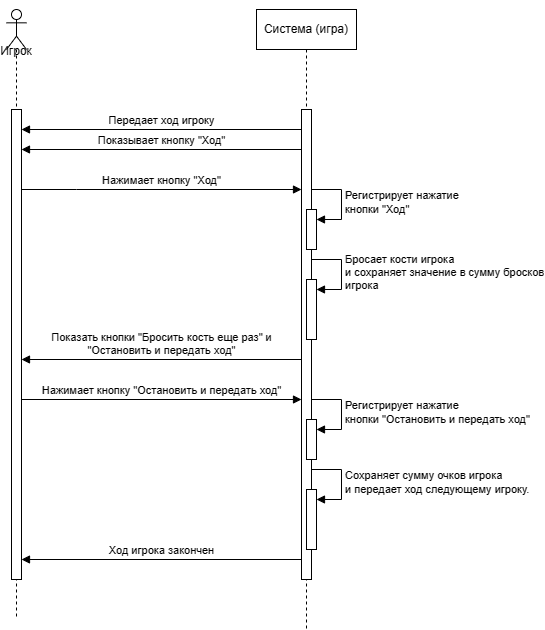

The diagram above was exported from draw.io. Its source (the exported page's mxGraphModel, read from the mxfile embedded in the PNG):
<mxGraphModel dx="951" dy="554" grid="1" gridSize="10" guides="1" tooltips="1" connect="1" arrows="1" fold="1" page="1" pageScale="1" pageWidth="827" pageHeight="1169" math="0" shadow="0">
  <root>
    <mxCell id="0" />
    <mxCell id="1" parent="0" />
    <mxCell id="FOuPt3ZYHHbzgSUGYNLi-2" value="&lt;div&gt;&lt;br&gt;&lt;/div&gt;&lt;div&gt;&lt;br&gt;&lt;/div&gt;&lt;div&gt;&lt;br&gt;&lt;/div&gt;Игрок" style="shape=umlLifeline;perimeter=lifelinePerimeter;whiteSpace=wrap;html=1;container=1;dropTarget=0;collapsible=0;recursiveResize=0;outlineConnect=0;portConstraint=eastwest;newEdgeStyle={&quot;curved&quot;:0,&quot;rounded&quot;:0};participant=umlActor;" vertex="1" parent="1">
      <mxGeometry x="130" y="80" width="20" height="610" as="geometry" />
    </mxCell>
    <mxCell id="FOuPt3ZYHHbzgSUGYNLi-3" value="" style="html=1;points=[[0,0,0,0,5],[0,1,0,0,-5],[1,0,0,0,5],[1,1,0,0,-5]];perimeter=orthogonalPerimeter;outlineConnect=0;targetShapes=umlLifeline;portConstraint=eastwest;newEdgeStyle={&quot;curved&quot;:0,&quot;rounded&quot;:0};" vertex="1" parent="FOuPt3ZYHHbzgSUGYNLi-2">
      <mxGeometry x="5" y="100" width="10" height="470" as="geometry" />
    </mxCell>
    <mxCell id="FOuPt3ZYHHbzgSUGYNLi-4" value="Система (игра)" style="shape=umlLifeline;perimeter=lifelinePerimeter;whiteSpace=wrap;html=1;container=1;dropTarget=0;collapsible=0;recursiveResize=0;outlineConnect=0;portConstraint=eastwest;newEdgeStyle={&quot;curved&quot;:0,&quot;rounded&quot;:0};" vertex="1" parent="1">
      <mxGeometry x="380" y="80" width="100" height="620" as="geometry" />
    </mxCell>
    <mxCell id="FOuPt3ZYHHbzgSUGYNLi-5" value="" style="html=1;points=[[0,0,0,0,5],[0,1,0,0,-5],[1,0,0,0,5],[1,1,0,0,-5]];perimeter=orthogonalPerimeter;outlineConnect=0;targetShapes=umlLifeline;portConstraint=eastwest;newEdgeStyle={&quot;curved&quot;:0,&quot;rounded&quot;:0};" vertex="1" parent="1">
      <mxGeometry x="425" y="180" width="10" height="470" as="geometry" />
    </mxCell>
    <mxCell id="FOuPt3ZYHHbzgSUGYNLi-6" value="Передает ход игроку" style="html=1;verticalAlign=bottom;endArrow=block;curved=0;rounded=0;" edge="1" parent="1">
      <mxGeometry width="80" relative="1" as="geometry">
        <mxPoint x="425" y="200" as="sourcePoint" />
        <mxPoint x="145" y="200" as="targetPoint" />
      </mxGeometry>
    </mxCell>
    <mxCell id="FOuPt3ZYHHbzgSUGYNLi-7" value="Показывает кнопку &quot;Ход&quot;" style="html=1;verticalAlign=bottom;endArrow=block;curved=0;rounded=0;" edge="1" parent="1">
      <mxGeometry width="80" relative="1" as="geometry">
        <mxPoint x="425" y="220" as="sourcePoint" />
        <mxPoint x="145" y="220" as="targetPoint" />
      </mxGeometry>
    </mxCell>
    <mxCell id="FOuPt3ZYHHbzgSUGYNLi-8" value="Нажимает кнопку &quot;Ход&quot;" style="html=1;verticalAlign=bottom;endArrow=block;curved=0;rounded=0;" edge="1" parent="1" source="FOuPt3ZYHHbzgSUGYNLi-3" target="FOuPt3ZYHHbzgSUGYNLi-5">
      <mxGeometry width="80" relative="1" as="geometry">
        <mxPoint x="170" y="250" as="sourcePoint" />
        <mxPoint x="250" y="250" as="targetPoint" />
        <Array as="points">
          <mxPoint x="200" y="260" />
        </Array>
      </mxGeometry>
    </mxCell>
    <mxCell id="FOuPt3ZYHHbzgSUGYNLi-9" value="" style="html=1;points=[[0,0,0,0,5],[0,1,0,0,-5],[1,0,0,0,5],[1,1,0,0,-5]];perimeter=orthogonalPerimeter;outlineConnect=0;targetShapes=umlLifeline;portConstraint=eastwest;newEdgeStyle={&quot;curved&quot;:0,&quot;rounded&quot;:0};" vertex="1" parent="1">
      <mxGeometry x="430" y="280" width="10" height="40" as="geometry" />
    </mxCell>
    <mxCell id="FOuPt3ZYHHbzgSUGYNLi-10" value="Регистрирует нажатие&lt;div&gt;кнопки &quot;Ход&quot;&lt;/div&gt;" style="html=1;align=left;spacingLeft=2;endArrow=block;rounded=0;edgeStyle=orthogonalEdgeStyle;curved=0;rounded=0;" edge="1" parent="1" target="FOuPt3ZYHHbzgSUGYNLi-9">
      <mxGeometry relative="1" as="geometry">
        <mxPoint x="435" y="260" as="sourcePoint" />
        <Array as="points">
          <mxPoint x="465" y="290" />
        </Array>
      </mxGeometry>
    </mxCell>
    <mxCell id="FOuPt3ZYHHbzgSUGYNLi-11" value="" style="html=1;points=[[0,0,0,0,5],[0,1,0,0,-5],[1,0,0,0,5],[1,1,0,0,-5]];perimeter=orthogonalPerimeter;outlineConnect=0;targetShapes=umlLifeline;portConstraint=eastwest;newEdgeStyle={&quot;curved&quot;:0,&quot;rounded&quot;:0};" vertex="1" parent="1">
      <mxGeometry x="430" y="350" width="10" height="60" as="geometry" />
    </mxCell>
    <mxCell id="FOuPt3ZYHHbzgSUGYNLi-12" value="Бросает кости игрока&lt;div&gt;и сохраняет значение в сумму бросков&lt;/div&gt;&lt;div&gt;игрока&lt;/div&gt;" style="html=1;align=left;spacingLeft=2;endArrow=block;rounded=0;edgeStyle=orthogonalEdgeStyle;curved=0;rounded=0;" edge="1" parent="1" target="FOuPt3ZYHHbzgSUGYNLi-11">
      <mxGeometry x="0.0118" relative="1" as="geometry">
        <mxPoint x="435" y="330" as="sourcePoint" />
        <Array as="points">
          <mxPoint x="465" y="360" />
        </Array>
        <mxPoint as="offset" />
      </mxGeometry>
    </mxCell>
    <mxCell id="FOuPt3ZYHHbzgSUGYNLi-13" value="Показать кнопки &quot;Бросить кость еще раз&quot; и&lt;div&gt;&quot;Остановить и передать ход&quot;&lt;/div&gt;" style="html=1;verticalAlign=bottom;endArrow=block;curved=0;rounded=0;" edge="1" parent="1">
      <mxGeometry width="80" relative="1" as="geometry">
        <mxPoint x="425" y="430" as="sourcePoint" />
        <mxPoint x="145" y="430" as="targetPoint" />
      </mxGeometry>
    </mxCell>
    <mxCell id="FOuPt3ZYHHbzgSUGYNLi-14" value="Нажимает кнопку &quot;Остановить и передать ход&quot;" style="html=1;verticalAlign=bottom;endArrow=block;curved=0;rounded=0;" edge="1" parent="1">
      <mxGeometry width="80" relative="1" as="geometry">
        <mxPoint x="145" y="470" as="sourcePoint" />
        <mxPoint x="425" y="470" as="targetPoint" />
      </mxGeometry>
    </mxCell>
    <mxCell id="FOuPt3ZYHHbzgSUGYNLi-15" value="" style="html=1;points=[[0,0,0,0,5],[0,1,0,0,-5],[1,0,0,0,5],[1,1,0,0,-5]];perimeter=orthogonalPerimeter;outlineConnect=0;targetShapes=umlLifeline;portConstraint=eastwest;newEdgeStyle={&quot;curved&quot;:0,&quot;rounded&quot;:0};" vertex="1" parent="1">
      <mxGeometry x="430" y="490" width="10" height="40" as="geometry" />
    </mxCell>
    <mxCell id="FOuPt3ZYHHbzgSUGYNLi-16" value="Регистрирует нажатие&lt;div&gt;кнопки &quot;Остановить и передать ход&quot;&lt;/div&gt;" style="html=1;align=left;spacingLeft=2;endArrow=block;rounded=0;edgeStyle=orthogonalEdgeStyle;curved=0;rounded=0;" edge="1" parent="1" target="FOuPt3ZYHHbzgSUGYNLi-15">
      <mxGeometry relative="1" as="geometry">
        <mxPoint x="435" y="470" as="sourcePoint" />
        <Array as="points">
          <mxPoint x="465" y="500" />
        </Array>
      </mxGeometry>
    </mxCell>
    <mxCell id="FOuPt3ZYHHbzgSUGYNLi-17" value="" style="html=1;points=[[0,0,0,0,5],[0,1,0,0,-5],[1,0,0,0,5],[1,1,0,0,-5]];perimeter=orthogonalPerimeter;outlineConnect=0;targetShapes=umlLifeline;portConstraint=eastwest;newEdgeStyle={&quot;curved&quot;:0,&quot;rounded&quot;:0};" vertex="1" parent="1">
      <mxGeometry x="430" y="560" width="10" height="60" as="geometry" />
    </mxCell>
    <mxCell id="FOuPt3ZYHHbzgSUGYNLi-18" value="Сохраняет сумму очков игрока&lt;div&gt;и передает ход следующему игроку.&lt;/div&gt;" style="html=1;align=left;spacingLeft=2;endArrow=block;rounded=0;edgeStyle=orthogonalEdgeStyle;curved=0;rounded=0;" edge="1" parent="1" target="FOuPt3ZYHHbzgSUGYNLi-17">
      <mxGeometry x="0.0118" relative="1" as="geometry">
        <mxPoint x="435" y="540" as="sourcePoint" />
        <Array as="points">
          <mxPoint x="465" y="570" />
        </Array>
        <mxPoint as="offset" />
      </mxGeometry>
    </mxCell>
    <mxCell id="FOuPt3ZYHHbzgSUGYNLi-19" value="Ход игрока закончен" style="html=1;verticalAlign=bottom;endArrow=block;curved=0;rounded=0;" edge="1" parent="1">
      <mxGeometry width="80" relative="1" as="geometry">
        <mxPoint x="425" y="630" as="sourcePoint" />
        <mxPoint x="145" y="630" as="targetPoint" />
      </mxGeometry>
    </mxCell>
  </root>
</mxGraphModel>